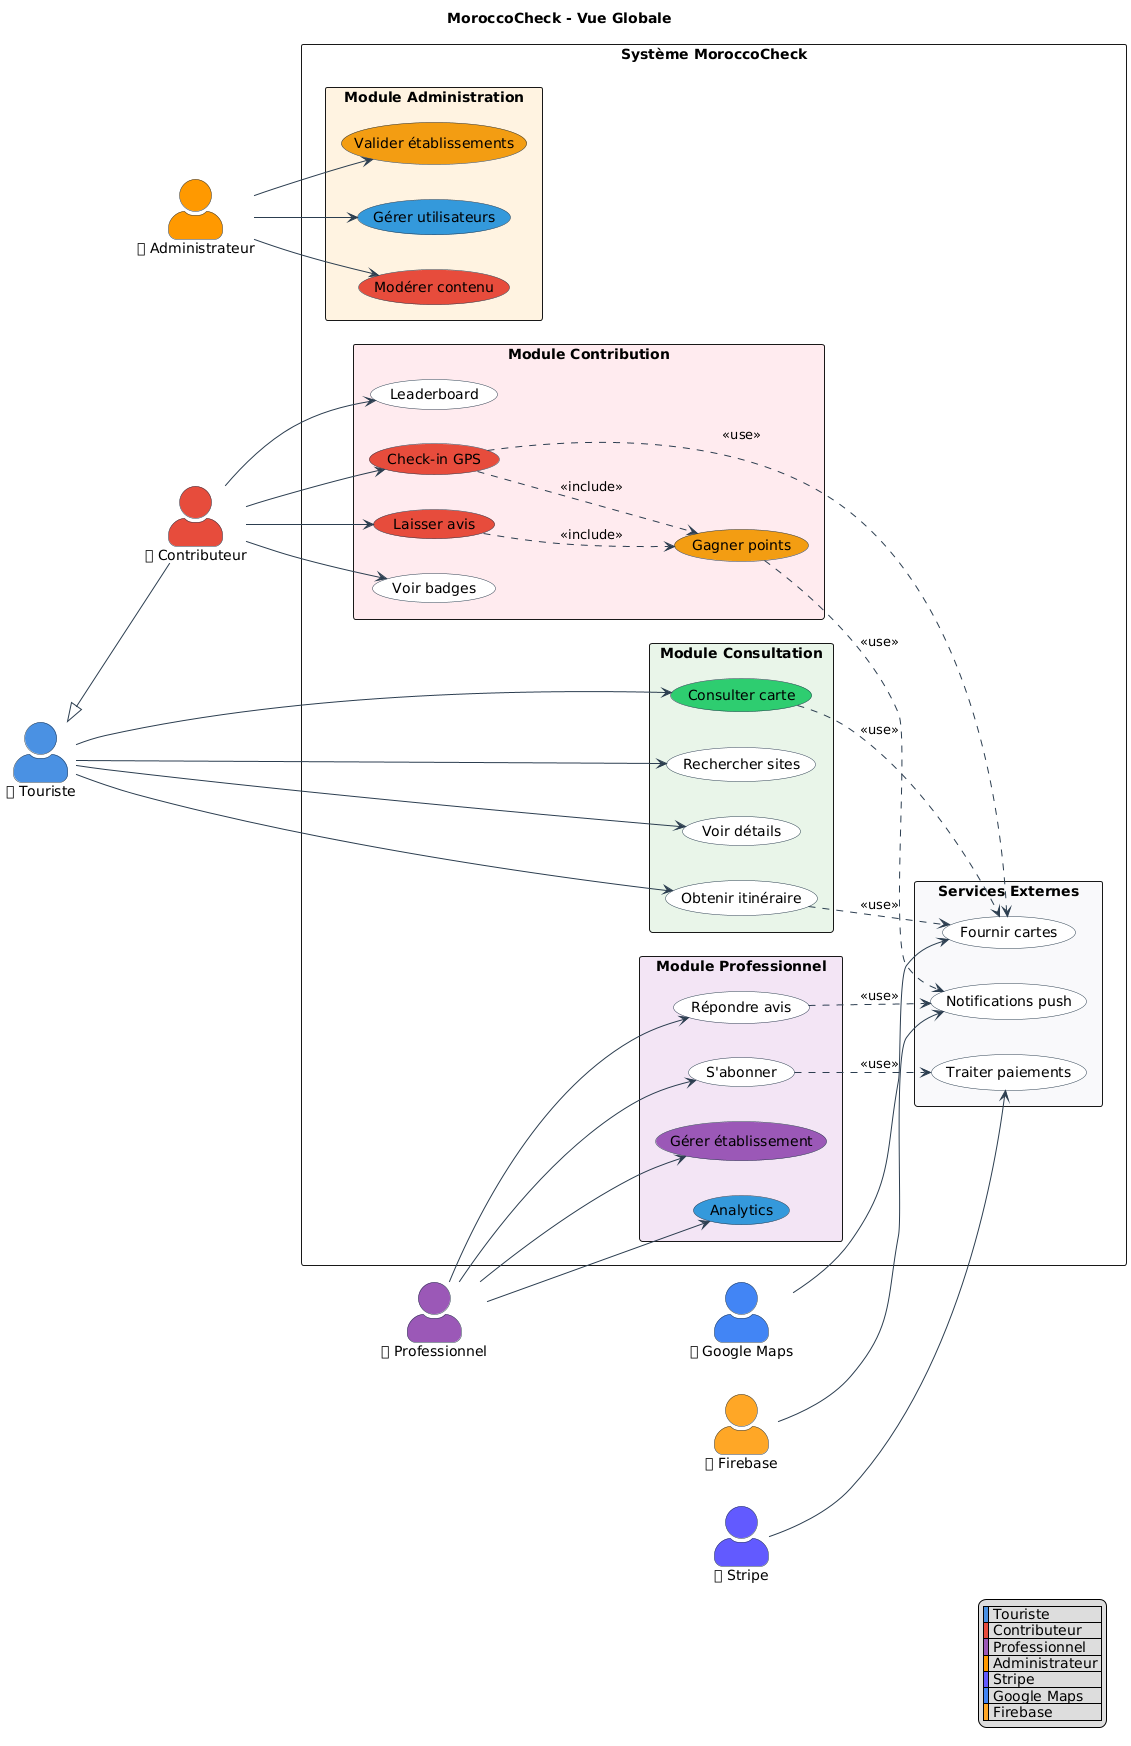

The diagram above was rendered by PlantUML. Its source (embedded in the PNG):
@startuml
!define TOURIST_COLOR #4A90E2
!define CONTRIBUTOR_COLOR #E74C3C
!define PROFESSIONAL_COLOR #9B59B6
!define ADMIN_COLOR #FF9800

skinparam actorStyle awesome
skinparam packageStyle rectangle
skinparam shadowing false

skinparam actor {
    BorderColor #2C3E50
}

skinparam usecase {
    BackgroundColor #FFFFFF
    BorderColor #2C3E50
    ArrowColor #2C3E50
}

left to right direction

title MoroccoCheck - Vue Globale

' Acteurs Humains
actor "👤 Touriste" as Touriste #4A90E2
actor "🔴 Contributeur" as Contributeur #E74C3C
actor "🟣 Professionnel" as Professionnel #9B59B6
actor "🟠 Administrateur" as Admin #FF9800

' Acteurs Systèmes
actor "💳 Stripe" as Stripe #635BFF
actor "🗺 Google Maps" as GoogleMaps #4285F4
actor "🔔 Firebase" as Firebase #FFA726

rectangle "Système MoroccoCheck" {
    
    package "Module Consultation" #E8F5E9 {
        usecase "Consulter carte" as ConsulterCarte #2ECC71
        usecase "Rechercher sites" as RechercherSites
        usecase "Voir détails" as VoirDetails
        usecase "Obtenir itinéraire" as ObtenirItineraire
    }
    
    package "Module Contribution" #FFEBEE {
        usecase "Check-in GPS" as CheckIn #E74C3C
        usecase "Laisser avis" as LaisserAvis #E74C3C
        usecase "Gagner points" as GagnerPoints #F39C12
        usecase "Voir badges" as VoirBadges
        usecase "Leaderboard" as Leaderboard
    }
    
    package "Module Professionnel" #F3E5F5 {
        usecase "Gérer établissement" as GererEtab #9B59B6
        usecase "Analytics" as Analytics #3498DB
        usecase "Répondre avis" as RepondreAvis
        usecase "S'abonner" as Abonner
    }
    
    package "Module Administration" #FFF3E0 {
        usecase "Modérer contenu" as Moderer #E74C3C
        usecase "Valider établissements" as Valider #F39C12
        usecase "Gérer utilisateurs" as GererUsers #3498DB
    }
    
    package "Services Externes" #F8F9FA {
        usecase "Traiter paiements" as Paiements
        usecase "Fournir cartes" as Cartes
        usecase "Notifications push" as Notifs
    }
}

' Héritage
Contributeur -up-|> Touriste

' Relations Touriste
Touriste --> ConsulterCarte
Touriste --> RechercherSites
Touriste --> VoirDetails
Touriste --> ObtenirItineraire

' Relations Contributeur
Contributeur --> CheckIn
Contributeur --> LaisserAvis
Contributeur --> VoirBadges
Contributeur --> Leaderboard

' Relations Professionnel
Professionnel --> GererEtab
Professionnel --> Analytics
Professionnel --> RepondreAvis
Professionnel --> Abonner

' Relations Administrateur
Admin --> Moderer
Admin --> Valider
Admin --> GererUsers

' Relations Systèmes
Stripe --> Paiements
GoogleMaps --> Cartes
Firebase --> Notifs

' Relations include/extend
CheckIn ..> GagnerPoints : <<include>>
LaisserAvis ..> GagnerPoints : <<include>>
ConsulterCarte ..> Cartes : <<use>>
ObtenirItineraire ..> Cartes : <<use>>
CheckIn ..> Cartes : <<use>>
Abonner ..> Paiements : <<use>>
GagnerPoints ..> Notifs : <<use>>
RepondreAvis ..> Notifs : <<use>>

legend right
  |<#4A90E2> | Touriste |
  |<#E74C3C> | Contributeur |
  |<#9B59B6> | Professionnel |
  |<#FF9800> | Administrateur |
  |<#635BFF> | Stripe |
  |<#4285F4> | Google Maps |
  |<#FFA726> | Firebase |
endlegend
@enduml